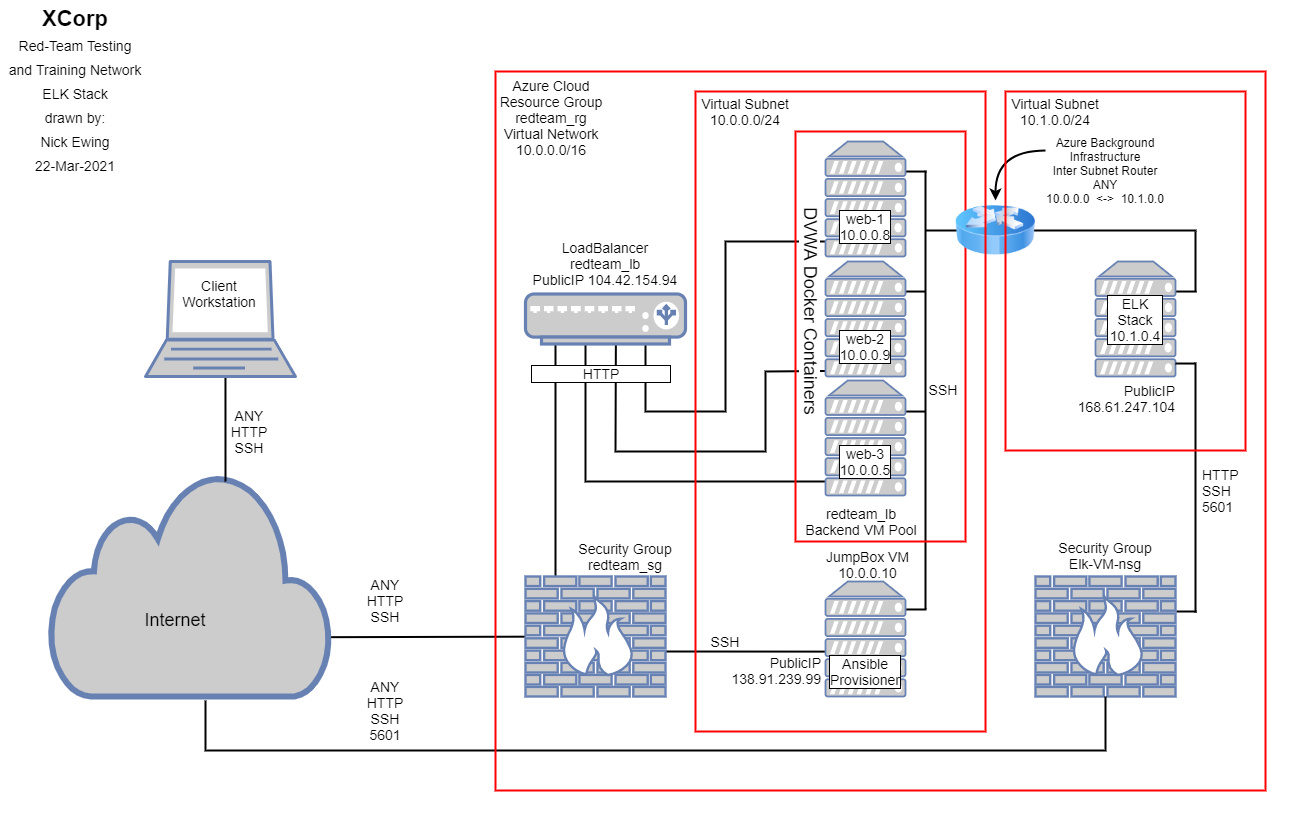

The diagram above was exported from draw.io. Its source (the exported page's mxGraphModel, read from the mxfile embedded in the PNG):
<mxGraphModel dx="1655" dy="887" grid="1" gridSize="10" guides="1" tooltips="1" connect="1" arrows="1" fold="1" page="1" pageScale="1" pageWidth="1400" pageHeight="850" math="0" shadow="0">
  <root>
    <mxCell id="0" />
    <mxCell id="1" parent="0" />
    <mxCell id="nbhy_Nd2PZWBoL-aBKgM-10" value="" style="endArrow=none;html=1;strokeWidth=2;rounded=0;" parent="1" target="ozO20qF5d3VkBP8c9f-w-50" edge="1">
      <mxGeometry width="50" height="50" relative="1" as="geometry">
        <mxPoint x="240" y="667" as="sourcePoint" />
        <mxPoint x="730" y="491" as="targetPoint" />
      </mxGeometry>
    </mxCell>
    <mxCell id="ozO20qF5d3VkBP8c9f-w-51" value="" style="html=1;outlineConnect=0;fillColor=#CCCCCC;strokeColor=#6881B3;gradientColor=none;gradientDirection=north;strokeWidth=2;shape=mxgraph.networks.cloud;fontColor=#ffffff;" parent="1" vertex="1">
      <mxGeometry x="85" y="501" width="280" height="225" as="geometry" />
    </mxCell>
    <mxCell id="nbhy_Nd2PZWBoL-aBKgM-9" value="" style="endArrow=none;html=1;strokeWidth=2;entryX=0.68;entryY=0.61;entryDx=0;entryDy=0;entryPerimeter=0;" parent="1" target="ozO20qF5d3VkBP8c9f-w-46" edge="1">
      <mxGeometry width="50" height="50" relative="1" as="geometry">
        <mxPoint x="700" y="681" as="sourcePoint" />
        <mxPoint x="750" y="631" as="targetPoint" />
      </mxGeometry>
    </mxCell>
    <mxCell id="nbhy_Nd2PZWBoL-aBKgM-4" value="" style="endArrow=none;html=1;strokeWidth=2;rounded=0;entryX=0.375;entryY=0.35;entryDx=0;entryDy=0;entryPerimeter=0;" parent="1" target="ozO20qF5d3VkBP8c9f-w-45" edge="1">
      <mxGeometry width="50" height="50" relative="1" as="geometry">
        <mxPoint x="910" y="511" as="sourcePoint" />
        <mxPoint x="620" y="271" as="targetPoint" />
        <Array as="points">
          <mxPoint x="620" y="511" />
        </Array>
      </mxGeometry>
    </mxCell>
    <mxCell id="nbhy_Nd2PZWBoL-aBKgM-5" value="" style="endArrow=none;html=1;strokeWidth=2;rounded=0;entryX=0.565;entryY=0.24;entryDx=0;entryDy=0;entryPerimeter=0;" parent="1" target="ozO20qF5d3VkBP8c9f-w-45" edge="1">
      <mxGeometry width="50" height="50" relative="1" as="geometry">
        <mxPoint x="920" y="400" as="sourcePoint" />
        <mxPoint x="650" y="231" as="targetPoint" />
        <Array as="points">
          <mxPoint x="800" y="401" />
          <mxPoint x="800" y="481" />
          <mxPoint x="650" y="481" />
        </Array>
      </mxGeometry>
    </mxCell>
    <mxCell id="nbhy_Nd2PZWBoL-aBKgM-6" value="" style="endArrow=none;html=1;strokeWidth=2;rounded=0;" parent="1" edge="1">
      <mxGeometry width="50" height="50" relative="1" as="geometry">
        <mxPoint x="680" y="351" as="sourcePoint" />
        <mxPoint x="920" y="271" as="targetPoint" />
        <Array as="points">
          <mxPoint x="680" y="441" />
          <mxPoint x="760" y="441" />
          <mxPoint x="760" y="271" />
        </Array>
      </mxGeometry>
    </mxCell>
    <mxCell id="nbhy_Nd2PZWBoL-aBKgM-8" value="" style="endArrow=none;html=1;strokeWidth=2;rounded=0;" parent="1" edge="1">
      <mxGeometry width="50" height="50" relative="1" as="geometry">
        <mxPoint x="590" y="613" as="sourcePoint" />
        <mxPoint x="590" y="364" as="targetPoint" />
      </mxGeometry>
    </mxCell>
    <mxCell id="ozO20qF5d3VkBP8c9f-w-50" value="" style="fontColor=#0066CC;verticalAlign=top;verticalLabelPosition=bottom;labelPosition=center;align=center;html=1;outlineConnect=0;fillColor=#CCCCCC;strokeColor=#6881B3;gradientColor=none;gradientDirection=north;strokeWidth=2;shape=mxgraph.networks.firewall;" parent="1" vertex="1">
      <mxGeometry x="560" y="606" width="140" height="120" as="geometry" />
    </mxCell>
    <mxCell id="ozO20qF5d3VkBP8c9f-w-45" value="" style="fontColor=#0066CC;verticalAlign=top;verticalLabelPosition=bottom;labelPosition=center;align=center;html=1;outlineConnect=0;fillColor=#CCCCCC;strokeColor=#6881B3;gradientColor=none;gradientDirection=north;strokeWidth=2;shape=mxgraph.networks.load_balancer;" parent="1" vertex="1">
      <mxGeometry x="560" y="323.5" width="160" height="50" as="geometry" />
    </mxCell>
    <mxCell id="nbhy_Nd2PZWBoL-aBKgM-11" value="" style="endArrow=none;html=1;strokeWidth=2;entryX=0.533;entryY=0.522;entryDx=0;entryDy=0;entryPerimeter=0;rounded=0;" parent="1" target="ozO20qF5d3VkBP8c9f-w-52" edge="1">
      <mxGeometry width="50" height="50" relative="1" as="geometry">
        <mxPoint x="260" y="511" as="sourcePoint" />
        <mxPoint x="310" y="461" as="targetPoint" />
      </mxGeometry>
    </mxCell>
    <mxCell id="ozO20qF5d3VkBP8c9f-w-52" value="" style="fontColor=#0066CC;verticalAlign=top;verticalLabelPosition=bottom;labelPosition=center;align=center;html=1;outlineConnect=0;fillColor=#CCCCCC;strokeColor=#6881B3;gradientColor=none;gradientDirection=north;strokeWidth=2;shape=mxgraph.networks.laptop;" parent="1" vertex="1">
      <mxGeometry x="180" y="291" width="150" height="115" as="geometry" />
    </mxCell>
    <mxCell id="nbhy_Nd2PZWBoL-aBKgM-12" value="Security Group&lt;br&gt;redteam_sg" style="text;html=1;strokeColor=none;fillColor=none;align=center;verticalAlign=middle;whiteSpace=wrap;rounded=0;fontSize=14;" parent="1" vertex="1">
      <mxGeometry x="600" y="576" width="120" height="20" as="geometry" />
    </mxCell>
    <mxCell id="nbhy_Nd2PZWBoL-aBKgM-14" value="JumpBox VM&lt;br&gt;10.0.0.10&lt;br&gt;" style="text;html=1;strokeColor=none;fillColor=none;align=center;verticalAlign=middle;whiteSpace=wrap;rounded=0;fontSize=14;" parent="1" vertex="1">
      <mxGeometry x="858" y="579" width="89" height="30" as="geometry" />
    </mxCell>
    <mxCell id="nbhy_Nd2PZWBoL-aBKgM-15" value="" style="endArrow=none;html=1;strokeWidth=2;fontSize=14;rounded=0;exitX=0.75;exitY=0.243;exitDx=0;exitDy=0;exitPerimeter=0;" parent="1" source="ozO20qF5d3VkBP8c9f-w-46" edge="1">
      <mxGeometry width="50" height="50" relative="1" as="geometry">
        <mxPoint x="940" y="638.5" as="sourcePoint" />
        <mxPoint x="961" y="639" as="targetPoint" />
      </mxGeometry>
    </mxCell>
    <mxCell id="nbhy_Nd2PZWBoL-aBKgM-16" value="" style="endArrow=none;html=1;strokeWidth=2;fontSize=14;rounded=0;exitX=0.75;exitY=0.243;exitDx=0;exitDy=0;exitPerimeter=0;" parent="1" edge="1">
      <mxGeometry width="50" height="50" relative="1" as="geometry">
        <mxPoint x="920" y="440.99500000000006" as="sourcePoint" />
        <mxPoint x="960" y="441.05" as="targetPoint" />
      </mxGeometry>
    </mxCell>
    <mxCell id="nbhy_Nd2PZWBoL-aBKgM-17" value="" style="endArrow=none;html=1;strokeWidth=2;fontSize=14;rounded=0;exitX=0.75;exitY=0.243;exitDx=0;exitDy=0;exitPerimeter=0;" parent="1" edge="1">
      <mxGeometry width="50" height="50" relative="1" as="geometry">
        <mxPoint x="920" y="320.99500000000006" as="sourcePoint" />
        <mxPoint x="960" y="321.05" as="targetPoint" />
      </mxGeometry>
    </mxCell>
    <mxCell id="nbhy_Nd2PZWBoL-aBKgM-18" value="" style="endArrow=none;html=1;strokeWidth=2;fontSize=14;rounded=0;exitX=0.75;exitY=0.243;exitDx=0;exitDy=0;exitPerimeter=0;" parent="1" edge="1">
      <mxGeometry width="50" height="50" relative="1" as="geometry">
        <mxPoint x="920" y="200.99500000000012" as="sourcePoint" />
        <mxPoint x="961" y="201.04999999999995" as="targetPoint" />
      </mxGeometry>
    </mxCell>
    <mxCell id="nbhy_Nd2PZWBoL-aBKgM-1" value="" style="fontColor=#0066CC;verticalAlign=top;verticalLabelPosition=bottom;labelPosition=center;align=center;html=1;outlineConnect=0;fillColor=#CCCCCC;strokeColor=#6881B3;gradientColor=none;gradientDirection=north;strokeWidth=2;shape=mxgraph.networks.server;" parent="1" vertex="1">
      <mxGeometry x="860" y="171" width="80" height="115" as="geometry" />
    </mxCell>
    <mxCell id="nbhy_Nd2PZWBoL-aBKgM-2" value="" style="fontColor=#0066CC;verticalAlign=top;verticalLabelPosition=bottom;labelPosition=center;align=center;html=1;outlineConnect=0;fillColor=#CCCCCC;strokeColor=#6881B3;gradientColor=none;gradientDirection=north;strokeWidth=2;shape=mxgraph.networks.server;" parent="1" vertex="1">
      <mxGeometry x="860" y="291" width="80" height="115" as="geometry" />
    </mxCell>
    <mxCell id="nbhy_Nd2PZWBoL-aBKgM-3" value="" style="fontColor=#0066CC;verticalAlign=top;verticalLabelPosition=bottom;labelPosition=center;align=center;html=1;outlineConnect=0;fillColor=#CCCCCC;strokeColor=#6881B3;gradientColor=none;gradientDirection=north;strokeWidth=2;shape=mxgraph.networks.server;" parent="1" vertex="1">
      <mxGeometry x="860" y="410" width="80" height="115" as="geometry" />
    </mxCell>
    <mxCell id="nbhy_Nd2PZWBoL-aBKgM-19" value="" style="endArrow=none;html=1;strokeWidth=2;fontSize=14;" parent="1" edge="1">
      <mxGeometry width="50" height="50" relative="1" as="geometry">
        <mxPoint x="960" y="638.5" as="sourcePoint" />
        <mxPoint x="960" y="200.19998168945312" as="targetPoint" />
      </mxGeometry>
    </mxCell>
    <mxCell id="ozO20qF5d3VkBP8c9f-w-46" value="" style="fontColor=#0066CC;verticalAlign=top;verticalLabelPosition=bottom;labelPosition=center;align=center;html=1;outlineConnect=0;fillColor=#CCCCCC;strokeColor=#6881B3;gradientColor=none;gradientDirection=north;strokeWidth=2;shape=mxgraph.networks.server;" parent="1" vertex="1">
      <mxGeometry x="860" y="611" width="80" height="115" as="geometry" />
    </mxCell>
    <mxCell id="nbhy_Nd2PZWBoL-aBKgM-20" value="PublicIP&lt;br&gt;138.91.239.99" style="text;html=1;strokeColor=none;fillColor=none;align=right;verticalAlign=middle;whiteSpace=wrap;rounded=0;fontSize=14;" parent="1" vertex="1">
      <mxGeometry x="756" y="685" width="102" height="30" as="geometry" />
    </mxCell>
    <mxCell id="nbhy_Nd2PZWBoL-aBKgM-21" value="web-3&lt;br&gt;10.0.0.5" style="text;html=1;strokeColor=none;fillColor=none;align=center;verticalAlign=middle;whiteSpace=wrap;rounded=0;fontSize=14;labelBorderColor=#000000;labelBackgroundColor=#ffffff;" parent="1" vertex="1">
      <mxGeometry x="871" y="476" width="58" height="30" as="geometry" />
    </mxCell>
    <mxCell id="nbhy_Nd2PZWBoL-aBKgM-22" value="web-2&lt;br&gt;10.0.0.9" style="text;html=1;strokeColor=none;fillColor=none;align=center;verticalAlign=middle;whiteSpace=wrap;rounded=0;fontSize=14;labelBorderColor=#000000;labelBackgroundColor=#ffffff;" parent="1" vertex="1">
      <mxGeometry x="871" y="361" width="58" height="30" as="geometry" />
    </mxCell>
    <mxCell id="nbhy_Nd2PZWBoL-aBKgM-23" value="web-1&lt;br&gt;10.0.0.8" style="text;html=1;strokeColor=none;fillColor=none;align=center;verticalAlign=middle;whiteSpace=wrap;rounded=0;fontSize=14;labelBorderColor=#000000;labelBackgroundColor=#ffffff;" parent="1" vertex="1">
      <mxGeometry x="871" y="241" width="58" height="30" as="geometry" />
    </mxCell>
    <mxCell id="nbhy_Nd2PZWBoL-aBKgM-26" value="redteam_lb&lt;br&gt;Backend VM Pool" style="text;html=1;strokeColor=none;fillColor=none;align=center;verticalAlign=middle;whiteSpace=wrap;rounded=0;labelBackgroundColor=none;fontSize=14;" parent="1" vertex="1">
      <mxGeometry x="839" y="541" width="114" height="20" as="geometry" />
    </mxCell>
    <mxCell id="nbhy_Nd2PZWBoL-aBKgM-27" value="LoadBalancer&lt;br&gt;redteam_lb&lt;br&gt;PublicIP 104.42.154.94" style="text;html=1;strokeColor=none;fillColor=none;align=center;verticalAlign=middle;whiteSpace=wrap;rounded=0;labelBackgroundColor=none;fontSize=14;" parent="1" vertex="1">
      <mxGeometry x="540" y="268" width="200" height="50" as="geometry" />
    </mxCell>
    <mxCell id="nbhy_Nd2PZWBoL-aBKgM-37" value="Client&lt;br&gt;&lt;div&gt;&lt;span&gt;Workstation&lt;/span&gt;&lt;/div&gt;" style="text;html=1;strokeColor=none;fillColor=none;align=center;verticalAlign=middle;whiteSpace=wrap;rounded=0;labelBackgroundColor=none;fontSize=14;" parent="1" vertex="1">
      <mxGeometry x="234" y="313" width="40" height="20" as="geometry" />
    </mxCell>
    <mxCell id="nbhy_Nd2PZWBoL-aBKgM-33" value="ANY&lt;br&gt;HTTP&lt;br&gt;SSH" style="text;html=1;strokeColor=none;fillColor=none;align=center;verticalAlign=middle;whiteSpace=wrap;rounded=0;labelBackgroundColor=none;fontSize=14;" parent="1" vertex="1">
      <mxGeometry x="264" y="431" width="40" height="60" as="geometry" />
    </mxCell>
    <mxCell id="nbhy_Nd2PZWBoL-aBKgM-35" value="ANY&lt;br&gt;HTTP&lt;br&gt;SSH" style="text;html=1;strokeColor=none;fillColor=none;align=center;verticalAlign=middle;whiteSpace=wrap;rounded=0;labelBackgroundColor=none;fontSize=14;" parent="1" vertex="1">
      <mxGeometry x="400" y="600" width="40" height="60" as="geometry" />
    </mxCell>
    <mxCell id="hZMVIM90ShaJ-q5YpJ2O-9" value="Ansible&lt;br&gt;&lt;div style=&quot;text-align: left&quot;&gt;&lt;span&gt;Provisioner&lt;/span&gt;&lt;/div&gt;" style="text;html=1;strokeColor=none;fillColor=none;align=center;verticalAlign=middle;whiteSpace=wrap;rounded=0;labelBackgroundColor=#ffffff;fontSize=14;labelBorderColor=#000000;" parent="1" vertex="1">
      <mxGeometry x="880" y="691" width="40" height="20" as="geometry" />
    </mxCell>
    <mxCell id="nbhy_Nd2PZWBoL-aBKgM-32" value="SSH" style="text;html=1;strokeColor=none;fillColor=none;align=center;verticalAlign=middle;whiteSpace=wrap;rounded=0;labelBackgroundColor=none;fontSize=14;" parent="1" vertex="1">
      <mxGeometry x="958" y="409" width="40" height="20" as="geometry" />
    </mxCell>
    <mxCell id="nbhy_Nd2PZWBoL-aBKgM-31" value="SSH" style="text;html=1;strokeColor=none;fillColor=none;align=center;verticalAlign=middle;whiteSpace=wrap;rounded=0;labelBackgroundColor=none;fontSize=14;" parent="1" vertex="1">
      <mxGeometry x="740" y="661" width="40" height="20" as="geometry" />
    </mxCell>
    <mxCell id="hZMVIM90ShaJ-q5YpJ2O-8" value="&lt;font style=&quot;font-size: 22px&quot;&gt;&lt;b&gt;XCorp&lt;/b&gt;&lt;/font&gt;&lt;font style=&quot;font-size: 14px&quot;&gt;&lt;br&gt;Red-Team Testing and Training Network&lt;br&gt;ELK Stack&lt;br&gt;drawn by:&lt;br&gt;Nick Ewing&lt;br&gt;22-Mar-2021&lt;br&gt;&lt;/font&gt;" style="text;html=1;strokeColor=none;fillColor=none;align=center;verticalAlign=middle;whiteSpace=wrap;rounded=0;labelBackgroundColor=none;fontSize=20;" parent="1" vertex="1">
      <mxGeometry x="40" y="40" width="140" height="160" as="geometry" />
    </mxCell>
    <mxCell id="SU5VfOshJdVSym8mePKz-30" value="" style="endArrow=none;html=1;strokeWidth=2;" parent="1" edge="1">
      <mxGeometry width="50" height="50" relative="1" as="geometry">
        <mxPoint x="960" y="260" as="sourcePoint" />
        <mxPoint x="1231" y="260" as="targetPoint" />
      </mxGeometry>
    </mxCell>
    <mxCell id="SU5VfOshJdVSym8mePKz-6" value="" style="endArrow=none;html=1;strokeWidth=2;fontSize=14;rounded=0;exitX=0.75;exitY=0.243;exitDx=0;exitDy=0;exitPerimeter=0;jumpSize=0;" parent="1" edge="1">
      <mxGeometry width="50" height="50" relative="1" as="geometry">
        <mxPoint x="1191" y="320.9950000000001" as="sourcePoint" />
        <mxPoint x="1231" y="321.04999999999995" as="targetPoint" />
      </mxGeometry>
    </mxCell>
    <mxCell id="SU5VfOshJdVSym8mePKz-9" value="" style="fontColor=#0066CC;verticalAlign=top;verticalLabelPosition=bottom;labelPosition=center;align=center;html=1;outlineConnect=0;fillColor=#CCCCCC;strokeColor=#6881B3;gradientColor=none;gradientDirection=north;strokeWidth=2;shape=mxgraph.networks.server;" parent="1" vertex="1">
      <mxGeometry x="1130" y="291" width="80" height="115" as="geometry" />
    </mxCell>
    <mxCell id="SU5VfOshJdVSym8mePKz-11" value="" style="endArrow=none;html=1;strokeWidth=2;fontSize=14;jumpSize=0;" parent="1" edge="1">
      <mxGeometry width="50" height="50" relative="1" as="geometry">
        <mxPoint x="1230" y="642" as="sourcePoint" />
        <mxPoint x="1230" y="392" as="targetPoint" />
      </mxGeometry>
    </mxCell>
    <mxCell id="SU5VfOshJdVSym8mePKz-15" value="ELK Stack&lt;br&gt;10.1.0.4" style="text;html=1;strokeColor=none;fillColor=none;align=center;verticalAlign=middle;whiteSpace=wrap;rounded=0;fontSize=14;labelBorderColor=#000000;labelBackgroundColor=#ffffff;" parent="1" vertex="1">
      <mxGeometry x="1141" y="333.5" width="58" height="30" as="geometry" />
    </mxCell>
    <mxCell id="SU5VfOshJdVSym8mePKz-26" value="Security Group&lt;br&gt;Elk-VM-nsg" style="text;html=1;strokeColor=none;fillColor=none;align=center;verticalAlign=middle;whiteSpace=wrap;rounded=0;fontSize=14;" parent="1" vertex="1">
      <mxGeometry x="1080" y="575" width="120" height="20" as="geometry" />
    </mxCell>
    <mxCell id="SU5VfOshJdVSym8mePKz-27" value="PublicIP&lt;br&gt;168.61.247.104" style="text;html=1;strokeColor=none;fillColor=none;align=right;verticalAlign=middle;whiteSpace=wrap;rounded=0;fontSize=14;" parent="1" vertex="1">
      <mxGeometry x="1110" y="413" width="102" height="30" as="geometry" />
    </mxCell>
    <mxCell id="SU5VfOshJdVSym8mePKz-29" value="" style="endArrow=none;html=1;rounded=0;strokeWidth=2;" parent="1" edge="1">
      <mxGeometry width="50" height="50" relative="1" as="geometry">
        <mxPoint x="1211" y="641" as="sourcePoint" />
        <mxPoint x="1231" y="641" as="targetPoint" />
      </mxGeometry>
    </mxCell>
    <mxCell id="SU5VfOshJdVSym8mePKz-25" value="" style="fontColor=#0066CC;verticalAlign=top;verticalLabelPosition=bottom;labelPosition=center;align=center;html=1;outlineConnect=0;fillColor=#CCCCCC;strokeColor=#6881B3;gradientColor=none;gradientDirection=north;strokeWidth=2;shape=mxgraph.networks.firewall;" parent="1" vertex="1">
      <mxGeometry x="1070" y="606" width="140" height="120" as="geometry" />
    </mxCell>
    <mxCell id="nbhy_Nd2PZWBoL-aBKgM-36" value="Internet" style="text;html=1;strokeColor=none;fillColor=none;align=center;verticalAlign=middle;whiteSpace=wrap;rounded=0;labelBackgroundColor=none;fontSize=18;" parent="1" vertex="1">
      <mxGeometry x="190" y="640" width="40" height="20" as="geometry" />
    </mxCell>
    <object label="Box 1" id="nbhy_Nd2PZWBoL-aBKgM-24">
      <mxCell parent="0" />
    </object>
    <mxCell id="IkTn0WZiM0GW7UGhcgEu-1" value="" style="endArrow=none;html=1;strokeWidth=2;fontSize=14;rounded=0;" parent="nbhy_Nd2PZWBoL-aBKgM-24" edge="1">
      <mxGeometry width="50" height="50" relative="1" as="geometry">
        <mxPoint x="1210" y="393" as="sourcePoint" />
        <mxPoint x="1230" y="393.04999999999995" as="targetPoint" />
      </mxGeometry>
    </mxCell>
    <mxCell id="SU5VfOshJdVSym8mePKz-31" value="" style="endArrow=none;html=1;strokeWidth=2;exitX=0.5;exitY=1;exitDx=0;exitDy=0;exitPerimeter=0;rounded=0;" parent="nbhy_Nd2PZWBoL-aBKgM-24" source="SU5VfOshJdVSym8mePKz-25" edge="1">
      <mxGeometry width="50" height="50" relative="1" as="geometry">
        <mxPoint x="380" y="770" as="sourcePoint" />
        <mxPoint x="240" y="730" as="targetPoint" />
        <Array as="points">
          <mxPoint x="1140" y="780" />
          <mxPoint x="240" y="780" />
        </Array>
      </mxGeometry>
    </mxCell>
    <mxCell id="nbhy_Nd2PZWBoL-aBKgM-25" value="" style="rounded=0;whiteSpace=wrap;html=1;labelBackgroundColor=none;fontSize=14;align=center;strokeWidth=2;fillColor=none;strokeColor=#FF0000;" parent="nbhy_Nd2PZWBoL-aBKgM-24" vertex="1">
      <mxGeometry x="830" y="161" width="170" height="410" as="geometry" />
    </mxCell>
    <mxCell id="nbhy_Nd2PZWBoL-aBKgM-28" value="&amp;nbsp; &amp;nbsp; &amp;nbsp; &amp;nbsp; &amp;nbsp; &amp;nbsp; &amp;nbsp;HTTP&amp;nbsp; &amp;nbsp; &amp;nbsp; &amp;nbsp; &amp;nbsp; &amp;nbsp; &amp;nbsp;" style="text;html=1;strokeColor=none;fillColor=none;align=center;verticalAlign=middle;whiteSpace=wrap;rounded=0;labelBackgroundColor=#ffffff;fontSize=14;labelBorderColor=#000000;" parent="nbhy_Nd2PZWBoL-aBKgM-24" vertex="1">
      <mxGeometry x="556" y="393" width="160" height="20" as="geometry" />
    </mxCell>
    <mxCell id="SU5VfOshJdVSym8mePKz-32" value="ANY&lt;br&gt;HTTP&lt;br&gt;SSH&lt;br&gt;5601" style="text;html=1;strokeColor=none;fillColor=none;align=center;verticalAlign=middle;whiteSpace=wrap;rounded=0;labelBackgroundColor=none;fontSize=14;" parent="nbhy_Nd2PZWBoL-aBKgM-24" vertex="1">
      <mxGeometry x="400" y="710" width="40" height="60" as="geometry" />
    </mxCell>
    <mxCell id="SU5VfOshJdVSym8mePKz-33" value="HTTP&lt;br&gt;SSH&lt;br&gt;5601" style="text;html=1;strokeColor=none;fillColor=none;align=left;verticalAlign=middle;whiteSpace=wrap;rounded=0;labelBackgroundColor=none;fontSize=14;" parent="nbhy_Nd2PZWBoL-aBKgM-24" vertex="1">
      <mxGeometry x="1235" y="490" width="40" height="60" as="geometry" />
    </mxCell>
    <mxCell id="SU5VfOshJdVSym8mePKz-34" value="" style="image;html=1;image=img/lib/clip_art/networking/Router_Icon_128x128.png;align=left;" parent="nbhy_Nd2PZWBoL-aBKgM-24" vertex="1">
      <mxGeometry x="990" y="220" width="80" height="80" as="geometry" />
    </mxCell>
    <mxCell id="SU5VfOshJdVSym8mePKz-37" value="Azure Background&lt;br&gt;Infrastructure&lt;br&gt;Inter Subnet Router&lt;br&gt;ANY&lt;br&gt;10.0.0.0&amp;nbsp; &amp;lt;-&amp;gt;&amp;nbsp; 10.1.0.0" style="text;html=1;strokeColor=none;fillColor=none;align=center;verticalAlign=middle;whiteSpace=wrap;rounded=0;" parent="nbhy_Nd2PZWBoL-aBKgM-24" vertex="1">
      <mxGeometry x="1070" y="190" width="140" height="20" as="geometry" />
    </mxCell>
    <mxCell id="SU5VfOshJdVSym8mePKz-39" value="*" style="text;html=1;strokeColor=none;fillColor=none;align=center;verticalAlign=middle;whiteSpace=wrap;rounded=0;fontSize=1;" parent="nbhy_Nd2PZWBoL-aBKgM-24" vertex="1">
      <mxGeometry x="1300" y="830" width="40" height="20" as="geometry" />
    </mxCell>
    <mxCell id="IkTn0WZiM0GW7UGhcgEu-2" value="" style="endArrow=none;html=1;strokeWidth=2;" parent="nbhy_Nd2PZWBoL-aBKgM-24" edge="1">
      <mxGeometry width="50" height="50" relative="1" as="geometry">
        <mxPoint x="1230" y="321" as="sourcePoint" />
        <mxPoint x="1230" y="261" as="targetPoint" />
      </mxGeometry>
    </mxCell>
    <mxCell id="IkTn0WZiM0GW7UGhcgEu-6" value="" style="endArrow=classic;html=1;strokeWidth=2;edgeStyle=orthogonalEdgeStyle;curved=1;" parent="nbhy_Nd2PZWBoL-aBKgM-24" edge="1">
      <mxGeometry width="50" height="50" relative="1" as="geometry">
        <mxPoint x="1080" y="180" as="sourcePoint" />
        <mxPoint x="1030" y="230" as="targetPoint" />
      </mxGeometry>
    </mxCell>
    <object label="box 2" id="hZMVIM90ShaJ-q5YpJ2O-4">
      <mxCell parent="0" />
    </object>
    <mxCell id="SU5VfOshJdVSym8mePKz-22" value="" style="rounded=0;whiteSpace=wrap;html=1;labelBackgroundColor=none;strokeColor=#FF0000;strokeWidth=2;fillColor=none;fontSize=18;align=left;" parent="hZMVIM90ShaJ-q5YpJ2O-4" vertex="1">
      <mxGeometry x="1040" y="121" width="240" height="359" as="geometry" />
    </mxCell>
    <mxCell id="hZMVIM90ShaJ-q5YpJ2O-1" value="" style="rounded=0;whiteSpace=wrap;html=1;labelBackgroundColor=none;strokeColor=#FF0000;strokeWidth=2;fillColor=none;fontSize=18;align=left;" parent="hZMVIM90ShaJ-q5YpJ2O-4" vertex="1">
      <mxGeometry x="730" y="121" width="290" height="640" as="geometry" />
    </mxCell>
    <mxCell id="hZMVIM90ShaJ-q5YpJ2O-10" value="&lt;font style=&quot;font-size: 18px&quot;&gt;DVWA Docker Containers&lt;/font&gt;" style="text;html=1;strokeColor=none;fillColor=none;align=center;verticalAlign=middle;whiteSpace=wrap;rounded=0;labelBackgroundColor=#ffffff;fontSize=14;direction=east;rotation=90;" parent="hZMVIM90ShaJ-q5YpJ2O-4" vertex="1">
      <mxGeometry x="730" y="331" width="230" height="20" as="geometry" />
    </mxCell>
    <mxCell id="hZMVIM90ShaJ-q5YpJ2O-5" value="Virtual Subnet&lt;br&gt;10.0.0.0/24" style="text;html=1;strokeColor=none;fillColor=none;align=center;verticalAlign=middle;whiteSpace=wrap;rounded=0;labelBackgroundColor=none;fontSize=14;" parent="hZMVIM90ShaJ-q5YpJ2O-4" vertex="1">
      <mxGeometry x="720" y="131" width="120" height="20" as="geometry" />
    </mxCell>
    <mxCell id="SU5VfOshJdVSym8mePKz-24" value="Virtual Subnet&lt;br&gt;10.1.0.0/24" style="text;html=1;strokeColor=none;fillColor=none;align=center;verticalAlign=middle;whiteSpace=wrap;rounded=0;labelBackgroundColor=none;fontSize=14;" parent="hZMVIM90ShaJ-q5YpJ2O-4" vertex="1">
      <mxGeometry x="1030" y="131" width="120" height="20" as="geometry" />
    </mxCell>
    <object label="box 3" id="SU5VfOshJdVSym8mePKz-1">
      <mxCell parent="0" />
    </object>
    <mxCell id="hZMVIM90ShaJ-q5YpJ2O-3" value="Azure Cloud&lt;br&gt;Resource Group&lt;br&gt;redteam_rg&lt;br&gt;Virtual Network&lt;br&gt;10.0.0.0/16" style="text;html=1;strokeColor=none;fillColor=none;align=center;verticalAlign=middle;whiteSpace=wrap;rounded=0;labelBackgroundColor=none;fontSize=14;" parent="SU5VfOshJdVSym8mePKz-1" vertex="1">
      <mxGeometry x="526" y="90" width="120" height="114" as="geometry" />
    </mxCell>
    <mxCell id="hZMVIM90ShaJ-q5YpJ2O-6" value="" style="rounded=0;whiteSpace=wrap;html=1;labelBackgroundColor=none;strokeColor=#FF0000;strokeWidth=2;fillColor=none;fontSize=14;align=left;" parent="SU5VfOshJdVSym8mePKz-1" vertex="1">
      <mxGeometry x="530" y="101" width="770" height="719" as="geometry" />
    </mxCell>
  </root>
</mxGraphModel>